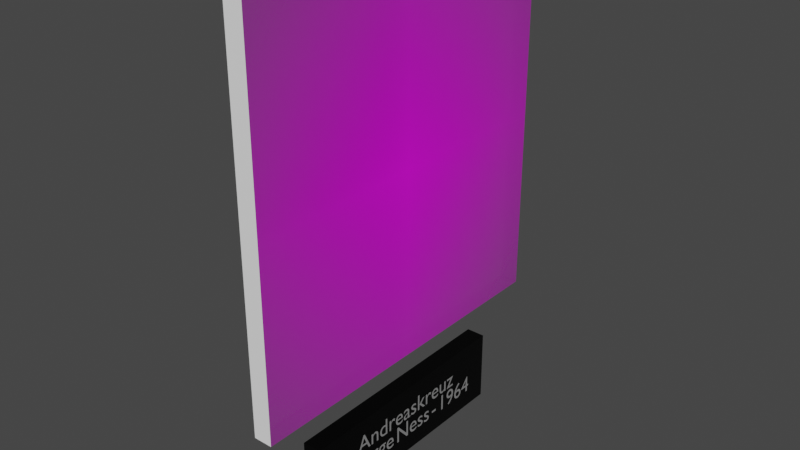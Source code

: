 # Source: GeorgesNess_-_Andreaskreuz.blend  (saved by Blender 2.81.16; exported with 4.5.12 LTS)
import bpy
from mathutils import Matrix  # noqa: F401  (used for matrix-valued properties, if any)

bpy.ops.wm.read_factory_settings(use_empty=True)
scene = bpy.context.scene
scene.name = 'Scene'

# ---- collections
col_collection = bpy.data.collections.new('Collection'); scene.collection.children.link(col_collection)

# ---- images (referenced by path relative to the original .blend; pixels are not part of the script)
import os
ASSET_DIR = os.environ.get("B2B_ASSET_DIR", "")  # directory of the original .blend (textures are referenced by path, not embedded)
HERE = os.path.dirname(os.path.abspath(__file__))  # packed textures are extracted next to this script under _unpacked/

def load_image(name, relpath, width, height, colorspace="sRGB"):
    """Load a texture the original file referenced (path relative to the .blend, or extracted next to this script)."""
    p = next((c for c in (os.path.join(HERE, relpath), os.path.join(ASSET_DIR, relpath)) if relpath and os.path.exists(c)), "")
    if p:
        img = bpy.data.images.load(p, check_existing=True)
        img.name = name
    else:  # same state as the original file: an image datablock whose file is absent (Cycles renders it pink)
        img = bpy.data.images.new(name, width, height)
        img.source = "FILE"
        img.filepath = "//" + (relpath or name)
    img.colorspace_settings.name = colorspace
    return img
img_georges_ness___andreaskreuz_1964_jpg = load_image('Georges Ness - Andreaskreuz-1964.jpg', 'Textures/Georges Ness - Andreaskreuz-1964.jpg', 1024, 1024, 'sRGB')

# ---- materials (node trees are filled in below, after node groups)
mat_pancartemat = bpy.data.materials.new('PancarteMat')
mat_pancartemat.use_transparent_shadow = False
mat_textmat = bpy.data.materials.new('TextMat')
mat_textmat.use_transparent_shadow = False
mat_georges_ness___andreaskreuz_1964 = bpy.data.materials.new('Georges Ness - Andreaskreuz-1964')
mat_georges_ness___andreaskreuz_1964.use_transparent_shadow = False
mat_whitetableau = bpy.data.materials.new('WhiteTableau')
mat_whitetableau.use_transparent_shadow = False

# ---- material node trees
mat_pancartemat.use_nodes = True; mat_pancartemat.node_tree.nodes.clear()
_N = mat_pancartemat.node_tree.nodes; _L = mat_pancartemat.node_tree.links
n0 = _N.new('ShaderNodeOutputMaterial'); n0.name = 'Material Output'; n0.location = (300, 300)
n1 = _N.new('ShaderNodeBsdfPrincipled'); n1.name = 'Principled BSDF'; n1.location = (10, 300)
n1.distribution = 'GGX'
n1.subsurface_method = 'BURLEY'
n1.inputs[0].default_value = (0.01222, 0.01222, 0.01222, 1.0)
n1.inputs[1].default_value = 1.0
n1.inputs[2].default_value = 0.4
n1.inputs[3].default_value = 1.45
n1.inputs[13].default_value = 0.4417
n1.inputs[27].default_value = (0.0, 0.0, 0.0, 1.0)
n1.inputs[28].default_value = 1.0
_L.new(n1.outputs[0], n0.inputs[0])
n0.is_active_output = True
mat_textmat.use_nodes = True; mat_textmat.node_tree.nodes.clear()
_N = mat_textmat.node_tree.nodes; _L = mat_textmat.node_tree.links
n0 = _N.new('ShaderNodeOutputMaterial'); n0.name = 'Material Output'; n0.location = (300, 300)
n1 = _N.new('ShaderNodeBsdfPrincipled'); n1.name = 'Principled BSDF'; n1.location = (10, 300)
n1.distribution = 'GGX'
n1.subsurface_method = 'BURLEY'
n1.inputs[0].default_value = (0.9699, 0.9699, 0.9699, 1.0)
n1.inputs[1].default_value = 0.8917
n1.inputs[3].default_value = 1.45
n1.inputs[13].default_value = 0.6417
n1.inputs[27].default_value = (0.0, 0.0, 0.0, 1.0)
n1.inputs[28].default_value = 1.0
_L.new(n1.outputs[0], n0.inputs[0])
n0.is_active_output = True
mat_georges_ness___andreaskreuz_1964.use_nodes = True; mat_georges_ness___andreaskreuz_1964.node_tree.nodes.clear()
_N = mat_georges_ness___andreaskreuz_1964.node_tree.nodes; _L = mat_georges_ness___andreaskreuz_1964.node_tree.links
n0 = _N.new('ShaderNodeOutputMaterial'); n0.name = 'Material Output'; n0.location = (300, 300)
n1 = _N.new('ShaderNodeTexImage'); n1.name = 'Image Texture'; n1.location = (-200, 300)
n1.image = img_georges_ness___andreaskreuz_1964_jpg
n1.extension = 'CLIP'
n2 = _N.new('ShaderNodeBsdfPrincipled'); n2.name = 'Principled BSDF'; n2.location = (0, 300)
n2.distribution = 'GGX'
n2.subsurface_method = 'BURLEY'
n2.inputs[3].default_value = 1.45
n2.inputs[27].default_value = (0.0, 0.0, 0.0, 1.0)
n2.inputs[28].default_value = 1.0
_L.new(n1.outputs[0], n2.inputs[0])
_L.new(n1.outputs[1], n2.inputs[4])
_L.new(n2.outputs[0], n0.inputs[0])
n0.is_active_output = True
mat_whitetableau.use_nodes = True; mat_whitetableau.node_tree.nodes.clear()
_N = mat_whitetableau.node_tree.nodes; _L = mat_whitetableau.node_tree.links
n0 = _N.new('ShaderNodeOutputMaterial'); n0.name = 'Material Output'; n0.location = (300, 300)
n1 = _N.new('ShaderNodeBsdfPrincipled'); n1.name = 'Principled BSDF'; n1.location = (10, 300)
n1.distribution = 'GGX'
n1.subsurface_method = 'BURLEY'
n1.inputs[0].default_value = (1.0, 1.0, 1.0, 1.0)
n1.inputs[3].default_value = 1.45
n1.inputs[27].default_value = (0.0, 0.0, 0.0, 1.0)
n1.inputs[28].default_value = 1.0
_L.new(n1.outputs[0], n0.inputs[0])
n0.is_active_output = True

# ---- world
world_world = bpy.data.worlds.new('World'); scene.world = world_world
world_world.use_nodes = True; world_world.node_tree.nodes.clear()
_N = world_world.node_tree.nodes; _L = world_world.node_tree.links
n0 = _N.new('ShaderNodeOutputWorld'); n0.name = 'World Output'; n0.location = (300, 300)
n1 = _N.new('ShaderNodeBackground'); n1.name = 'Background'; n1.location = (10, 300)
n1.inputs[0].default_value = (0.05088, 0.05088, 0.05088, 1.0)
_L.new(n1.outputs[0], n0.inputs[0])
n0.is_active_output = True
world_world.color = (0.05088, 0.05088, 0.05088)
world_world.use_sun_shadow = False
world_world.sun_shadow_jitter_overblur = 0.0

# ---- meshes
me_cube = bpy.data.meshes.new('Cube')
me_cube.from_pydata([(-0.5, -0.5, -0.5), (-0.5, -0.5, 0.5), (-0.5, 0.5, -0.5), (-0.5, 0.5, 0.5), (0.5, -0.5, -0.5), (0.5, -0.5, 0.5), (0.5, 0.5, -0.5), (0.5, 0.5, 0.5)], [], [(0, 1, 3, 2), (2, 3, 7, 6), (6, 7, 5, 4), (4, 5, 1, 0), (2, 6, 4, 0), (7, 3, 1, 5)])
_uv = me_cube.uv_layers.new(name='UVMap')
_uv.uv.foreach_set('vector', [0.375, 0.0, 0.625, 0.0, 0.625, 0.25, 0.375, 0.25, 0.375, 0.25, 0.625, 0.25, 0.625, 0.5, 0.375, 0.5, 0.375, 0.5, 0.625, 0.5, 0.625, 0.75, 0.375, 0.75, 0.375, 0.75, 0.625, 0.75, 0.625, 1.0, 0.375, 1.0, 0.125, 0.5, 0.375, 0.5, 0.375, 0.75, 0.125, 0.75, 0.625, 0.5, 0.875, 0.5, 0.875, 0.75, 0.625, 0.75])
me_cube.materials.append(mat_pancartemat)
me_cube.use_remesh_fix_poles = True
me_cube.use_remesh_preserve_attributes = False
me_cube.use_mirror_vertex_groups = False
me_cube.update()
me_georges_ness___andreaskreuz_1964 = bpy.data.meshes.new('Georges Ness - Andreaskreuz-1964')
me_georges_ness___andreaskreuz_1964.from_pydata([(-0.47, -0.5, 0.0), (0.47, -0.5, 0.0), (-0.47, 0.5, 0.0), (0.47, 0.5, 0.0), (-0.47, 0.5, -0.05), (-0.47, -0.5, -0.05), (0.47, -0.5, -0.05), (0.47, 0.5, -0.05)], [], [(0, 2, 3, 1), (5, 6, 7, 4), (0, 1, 6, 5), (1, 3, 7, 6), (2, 0, 5, 4), (3, 2, 4, 7)])
me_georges_ness___andreaskreuz_1964.polygons.foreach_set('material_index', [0, 0, 1, 1, 1, 1])
_uv = me_georges_ness___andreaskreuz_1964.uv_layers.new(name='UVMap')
_uv.uv.foreach_set('vector', [0.0, 0.0, 0.0, 1.0, 1.0, 1.0, 1.0, 0.0, 0.0, 0.0, 1.0, 0.0, 1.0, 1.0, 0.0, 1.0, 0.0, 0.0, 1.0, 0.0, 1.0, 0.0, 0.0, 0.0, 1.0, 0.0, 1.0, 1.0, 1.0, 1.0, 1.0, 0.0, 0.0, 1.0, 0.0, 0.0, 0.0, 0.0, 0.0, 1.0, 1.0, 1.0, 0.0, 1.0, 0.0, 1.0, 1.0, 1.0])
me_georges_ness___andreaskreuz_1964.materials.append(mat_georges_ness___andreaskreuz_1964)
me_georges_ness___andreaskreuz_1964.materials.append(mat_whitetableau)
me_georges_ness___andreaskreuz_1964.use_remesh_fix_poles = True
me_georges_ness___andreaskreuz_1964.use_remesh_preserve_attributes = False
me_georges_ness___andreaskreuz_1964.use_mirror_vertex_groups = False
me_georges_ness___andreaskreuz_1964.update()

# ---- curves / text
txt_texte_pancarte = bpy.data.curves.new('Texte Pancarte', 'FONT')
txt_texte_pancarte.dimensions = '2D'
txt_texte_pancarte.body = 'Andreaskreuz\nGeorge Ness - 1964'
txt_texte_pancarte.materials.append(mat_textmat)
txt_texte_pancarte.use_path_clamp = True
txt_texte_pancarte.align_x = 'CENTER'
txt_texte_pancarte.align_y = 'CENTER'
txt_texte_pancarte.space_line = 0.8
txt_texte_pancarte.space_word = 0.4
txt_texte_pancarte_001 = bpy.data.curves.new('Texte Pancarte.001', 'FONT')
txt_texte_pancarte_001.dimensions = '2D'
txt_texte_pancarte_001.body = 'Andreaskreuz\nGeorge Ness - 1964'
txt_texte_pancarte_001.materials.append(mat_textmat)
txt_texte_pancarte_001.use_path_clamp = True
txt_texte_pancarte_001.align_x = 'CENTER'
txt_texte_pancarte_001.align_y = 'CENTER'
txt_texte_pancarte_001.space_line = 0.8
txt_texte_pancarte_001.space_word = 0.4

# ---- objects
ob_pancarte = bpy.data.objects.new('Pancarte', me_cube)
ob_text = bpy.data.objects.new('Text', txt_texte_pancarte)
ob_georges_ness___andreaskreuz_1964 = bpy.data.objects.new('Georges Ness - Andreaskreuz-1964', me_georges_ness___andreaskreuz_1964)
ob_text_001 = bpy.data.objects.new('Text.001', txt_texte_pancarte_001)

# ---- transforms, parenting, visibility, modifiers, constraints
ob_pancarte.location = (0.025, 0.0, -0.7)
ob_pancarte.scale = (0.05, 0.6436, 0.1931)
ob_pancarte.lineart.crease_threshold = 0.0
ob_text.location = (-0.001, 0.0, -0.7)
ob_text.rotation_euler = (1.571, 0.0, -1.571)
ob_text.scale = (0.06715, 0.06715, 0.06715)
ob_text.lineart.crease_threshold = 0.0
ob_georges_ness___andreaskreuz_1964.location = (0.0, 0.0, 0.0)
ob_georges_ness___andreaskreuz_1964.rotation_euler = (1.571, 0.0, -1.571)
ob_georges_ness___andreaskreuz_1964.lineart.crease_threshold = 0.0
ob_text_001.location = (0.051, 0.0, -0.7)
ob_text_001.rotation_euler = (1.571, 0.0, 1.571)
ob_text_001.scale = (0.06715, 0.06715, 0.06715)
ob_text_001.lineart.crease_threshold = 0.0

# ---- collection membership
col_collection.objects.link(ob_pancarte)
col_collection.objects.link(ob_text)
col_collection.objects.link(ob_georges_ness___andreaskreuz_1964)
col_collection.objects.link(ob_text_001)

# ---- scene / render settings (as saved in the file)
scene.frame_start = 1; scene.frame_end = 250; scene.frame_set(1)
scene.render.engine = 'BLENDER_EEVEE_NEXT'
scene.cycles.use_denoising = False
scene.cycles.samples = 128
scene.cycles.sampling_pattern = 'TABULATED_SOBOL'
scene.cycles.use_adaptive_sampling = False
scene.cycles.use_light_tree = False
scene.view_settings.view_transform = 'Filmic'
bpy.context.view_layer.update()

# ---- added for rendering (the .blend has no active camera and no usable light): camera, sun
cam_auto = bpy.data.cameras.new('AutoCamera')
cam_auto.lens = 50.0
cam_auto.sensor_width = 36.0
cam_auto.clip_end = 1000.0
ob_auto_camera = bpy.data.objects.new('AutoCamera', cam_auto)
scene.collection.objects.link(ob_auto_camera)
ob_auto_camera.location = (1.50747, -1.77897, 1.03771)
ob_auto_camera.rotation_euler = (1.09748, -7.21219e-08, 0.694738)
scene.camera = ob_auto_camera
light_auto_sun = bpy.data.lights.new('AutoSun', 'SUN')
light_auto_sun.energy = 3.0
light_auto_sun.angle = 0.0523599
ob_auto_sun = bpy.data.objects.new('AutoSun', light_auto_sun)
scene.collection.objects.link(ob_auto_sun)
ob_auto_sun.rotation_euler = (0.872665, 0.174533, 0.523599)
bpy.context.view_layer.update()
